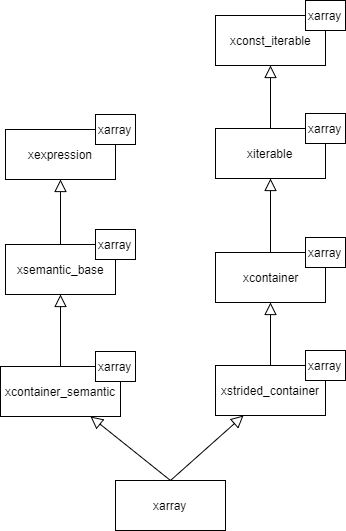

The diagram above was exported from draw.io. Its source (the exported page's mxGraphModel, read from the mxfile embedded in the PNG):
<mxGraphModel dx="1042" dy="505" grid="1" gridSize="10" guides="1" tooltips="1" connect="1" arrows="1" fold="1" page="1" pageScale="1" pageWidth="850" pageHeight="1100" background="#ffffff" math="0" shadow="0">
  <root>
    <mxCell id="0" />
    <mxCell id="1" parent="0" />
    <mxCell id="2" value="xexpression" style="html=1;strokeColor=#000000;fillColor=#ffffff;fontColor=#000000;" vertex="1" parent="1">
      <mxGeometry x="240" y="169" width="110" height="50" as="geometry" />
    </mxCell>
    <mxCell id="3" value="xarray" style="html=1;strokeColor=#000000;fillColor=#ffffff;fontColor=#000000;" vertex="1" parent="1">
      <mxGeometry x="330" y="154" width="40" height="30" as="geometry" />
    </mxCell>
    <mxCell id="4" value="xsemantic_base" style="html=1;strokeColor=#000000;fillColor=#ffffff;fontColor=#000000;" vertex="1" parent="1">
      <mxGeometry x="240" y="284" width="110" height="50" as="geometry" />
    </mxCell>
    <mxCell id="5" value="xarray" style="html=1;strokeColor=#000000;fillColor=#ffffff;fontColor=#000000;" vertex="1" parent="1">
      <mxGeometry x="330" y="269" width="40" height="30" as="geometry" />
    </mxCell>
    <mxCell id="6" value="" style="endArrow=block;html=1;strokeColor=#000000;fontColor=#000000;entryX=0.5;entryY=1;exitX=0.5;exitY=0;endFill=0;endSize=10;" edge="1" source="4" target="2" parent="1">
      <mxGeometry width="50" height="50" relative="1" as="geometry">
        <mxPoint x="240" y="404" as="sourcePoint" />
        <mxPoint x="290" y="354" as="targetPoint" />
      </mxGeometry>
    </mxCell>
    <mxCell id="7" value="xcontainer_semantic" style="html=1;strokeColor=#000000;fillColor=#ffffff;fontColor=#000000;" vertex="1" parent="1">
      <mxGeometry x="235" y="406" width="120" height="50" as="geometry" />
    </mxCell>
    <mxCell id="8" value="xarray" style="html=1;strokeColor=#000000;fillColor=#ffffff;fontColor=#000000;" vertex="1" parent="1">
      <mxGeometry x="330" y="391" width="40" height="30" as="geometry" />
    </mxCell>
    <mxCell id="9" value="" style="endArrow=block;html=1;strokeColor=#000000;fontColor=#000000;entryX=0.5;entryY=1;exitX=0.5;exitY=0;endFill=0;endSize=10;" edge="1" source="7" target="4" parent="1">
      <mxGeometry width="50" height="50" relative="1" as="geometry">
        <mxPoint x="295" y="404" as="sourcePoint" />
        <mxPoint x="295" y="339" as="targetPoint" />
      </mxGeometry>
    </mxCell>
    <mxCell id="10" style="edgeStyle=orthogonalEdgeStyle;rounded=0;html=1;exitX=0.5;exitY=0;entryX=0.5;entryY=0;endArrow=block;endFill=0;endSize=10;jettySize=auto;orthogonalLoop=1;strokeColor=#000000;fontColor=#000000;" edge="1" source="8" target="8" parent="1">
      <mxGeometry relative="1" as="geometry" />
    </mxCell>
    <mxCell id="11" value="xconst_iterable" style="html=1;strokeColor=#000000;fillColor=#ffffff;fontColor=#000000;" vertex="1" parent="1">
      <mxGeometry x="450" y="55" width="110" height="50" as="geometry" />
    </mxCell>
    <mxCell id="12" value="xarray" style="html=1;strokeColor=#000000;fillColor=#ffffff;fontColor=#000000;" vertex="1" parent="1">
      <mxGeometry x="540" y="40" width="40" height="30" as="geometry" />
    </mxCell>
    <mxCell id="13" value="xiterable" style="html=1;strokeColor=#000000;fillColor=#ffffff;fontColor=#000000;" vertex="1" parent="1">
      <mxGeometry x="450" y="168" width="110" height="50" as="geometry" />
    </mxCell>
    <mxCell id="14" value="xarray" style="html=1;strokeColor=#000000;fillColor=#ffffff;fontColor=#000000;" vertex="1" parent="1">
      <mxGeometry x="540" y="153" width="40" height="30" as="geometry" />
    </mxCell>
    <mxCell id="15" value="" style="endArrow=block;html=1;strokeColor=#000000;fontColor=#000000;entryX=0.5;entryY=1;exitX=0.5;exitY=0;endFill=0;endSize=10;" edge="1" source="13" target="11" parent="1">
      <mxGeometry width="50" height="50" relative="1" as="geometry">
        <mxPoint x="305" y="180" as="sourcePoint" />
        <mxPoint x="305" y="115" as="targetPoint" />
      </mxGeometry>
    </mxCell>
    <mxCell id="16" value="xcontainer" style="html=1;strokeColor=#000000;fillColor=#ffffff;fontColor=#000000;" vertex="1" parent="1">
      <mxGeometry x="450" y="292" width="110" height="50" as="geometry" />
    </mxCell>
    <mxCell id="17" value="xarray" style="html=1;strokeColor=#000000;fillColor=#ffffff;fontColor=#000000;" vertex="1" parent="1">
      <mxGeometry x="540" y="277" width="40" height="30" as="geometry" />
    </mxCell>
    <mxCell id="18" value="xstrided_container" style="html=1;strokeColor=#000000;fillColor=#ffffff;fontColor=#000000;" vertex="1" parent="1">
      <mxGeometry x="450" y="405" width="110" height="50" as="geometry" />
    </mxCell>
    <mxCell id="19" value="xarray" style="html=1;strokeColor=#000000;fillColor=#ffffff;fontColor=#000000;" vertex="1" parent="1">
      <mxGeometry x="540" y="390" width="40" height="30" as="geometry" />
    </mxCell>
    <mxCell id="20" value="" style="endArrow=block;html=1;strokeColor=#000000;fontColor=#000000;entryX=0.5;entryY=1;exitX=0.5;exitY=0;endFill=0;endSize=10;" edge="1" source="16" target="13" parent="1">
      <mxGeometry width="50" height="50" relative="1" as="geometry">
        <mxPoint x="305" y="302" as="sourcePoint" />
        <mxPoint x="305" y="230" as="targetPoint" />
      </mxGeometry>
    </mxCell>
    <mxCell id="21" value="" style="endArrow=block;html=1;strokeColor=#000000;fontColor=#000000;entryX=0.5;entryY=1;exitX=0.5;exitY=0;endFill=0;endSize=10;" edge="1" source="18" target="16" parent="1">
      <mxGeometry width="50" height="50" relative="1" as="geometry">
        <mxPoint x="515" y="302" as="sourcePoint" />
        <mxPoint x="515" y="228" as="targetPoint" />
      </mxGeometry>
    </mxCell>
    <mxCell id="22" value="xarray" style="html=1;strokeColor=#000000;fillColor=#ffffff;fontColor=#000000;" vertex="1" parent="1">
      <mxGeometry x="350" y="520" width="110" height="50" as="geometry" />
    </mxCell>
    <mxCell id="23" value="" style="endArrow=block;html=1;strokeColor=#000000;fontColor=#000000;entryX=0.75;entryY=1;exitX=0.5;exitY=0;endFill=0;endSize=10;" edge="1" source="22" target="7" parent="1">
      <mxGeometry width="50" height="50" relative="1" as="geometry">
        <mxPoint x="305" y="416" as="sourcePoint" />
        <mxPoint x="305" y="344" as="targetPoint" />
      </mxGeometry>
    </mxCell>
    <mxCell id="24" value="" style="endArrow=block;html=1;strokeColor=#000000;fontColor=#000000;entryX=0.25;entryY=1;exitX=0.5;exitY=0;endFill=0;endSize=10;" edge="1" source="22" target="18" parent="1">
      <mxGeometry width="50" height="50" relative="1" as="geometry">
        <mxPoint x="415" y="550" as="sourcePoint" />
        <mxPoint x="335" y="466" as="targetPoint" />
      </mxGeometry>
    </mxCell>
  </root>
</mxGraphModel>